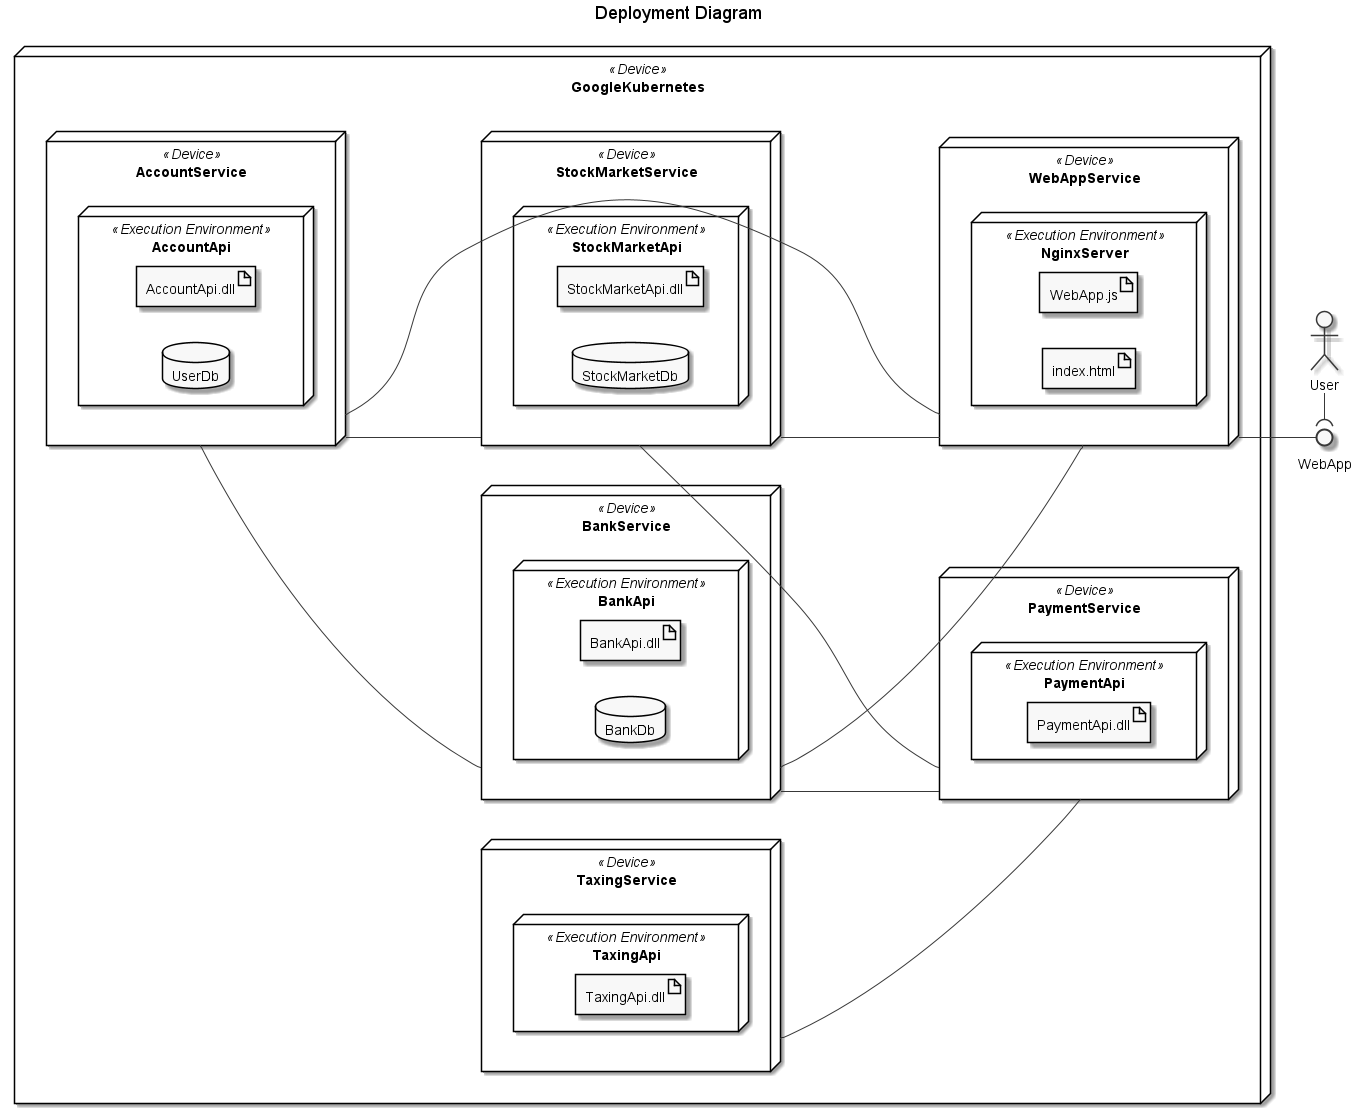

The diagram above was rendered by PlantUML. Its source (embedded in the PNG):
@startuml Deployment
title Deployment Diagram
skinparam monochrome true
left to right direction

actor User

node GoogleKubernetes <<Device>>{

    node AccountService <<Device>> {
        node AccountApi <<Execution Environment>>{
            artifact AccountApi.dll
            database UserDb
        }
    }

    node BankService <<Device>>{
        node BankApi <<Execution Environment>>{
            artifact BankApi.dll
            database BankDb
        }
    }

    node TaxingService <<Device>> {
        node TaxingApi <<Execution Environment>>{
            artifact TaxingApi.dll
        }
    }

    node PaymentService <<Device>>{
        node PaymentApi <<Execution Environment>>{
            artifact PaymentApi.dll
        }
    }

    node StockMarketService <<Device>>{
        node StockMarketApi <<Execution Environment>>{
            artifact StockMarketApi.dll
            database StockMarketDb
        }
    }

    node WebAppService <<Device>>{
        node NginxServer <<Execution Environment>>{
            artifact WebApp.js
            artifact index.html
        }
    }
}
() WebApp

AccountService -- BankService
AccountService -- StockMarketService

TaxingService -- PaymentService
StockMarketService -- PaymentService
BankService -- PaymentService

BankService -- WebAppService
StockMarketService -- WebAppService
AccountService -- WebAppService
WebAppService -- WebApp

User -( WebApp
@enduml